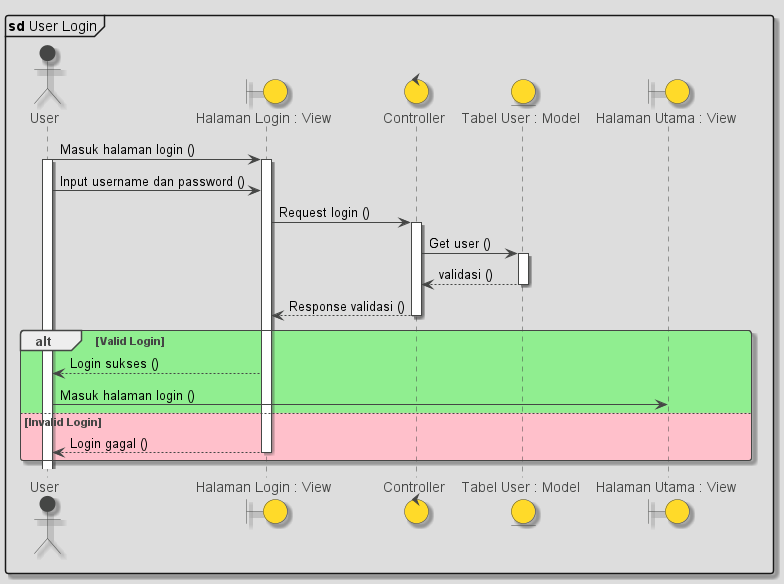

The diagram above was rendered by PlantUML. Its source (embedded in the PNG):
@startuml

!theme toy
skinparam shadowing true
mainframe **sd** User Login

actor User
boundary "Halaman Login : View" as halamanLogin
control Controller as controller
entity "Tabel User : Model" as dataUser
boundary "Halaman Utama : View" as halamanUtama

User -> halamanLogin ++ : Masuk halaman login ()
activate User
User -> halamanLogin : Input username dan password ()

halamanLogin -> controller ++ : Request login ()
controller -> dataUser ++ : Get user ()
dataUser --> controller : validasi ()
deactivate dataUser
controller --> halamanLogin : Response validasi ()
deactivate controller
alt #lightgreen Valid Login
halamanLogin --> User : Login sukses ()
User -> halamanUtama : Masuk halaman login ()
else #pink Invalid Login
halamanLogin --> User : Login gagal ()
deactivate halamanLogin
end

@enduml